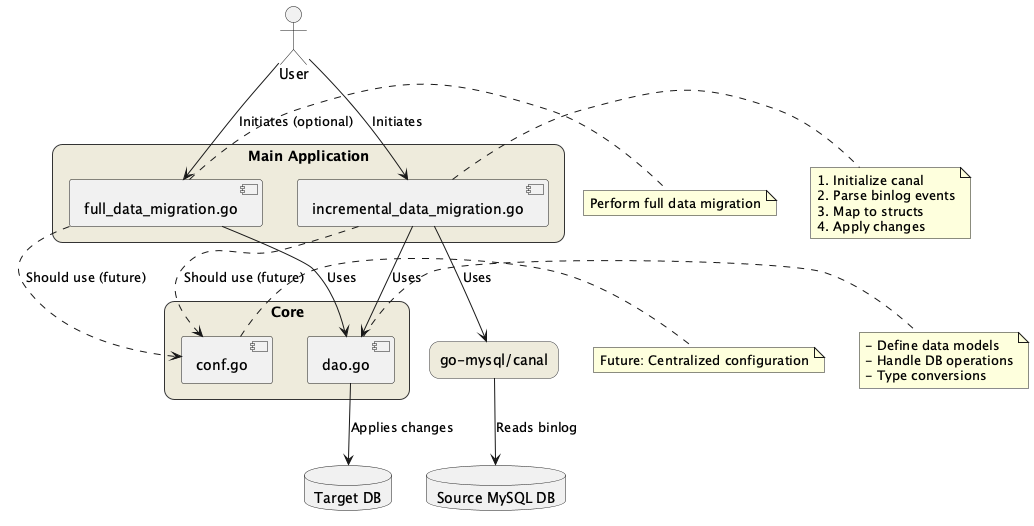

The diagram above was rendered by PlantUML. Its source (embedded in the PNG):
@startuml duanfuxiang0_MysqlMigrationTool

skinparam rectangle {
  BackgroundColor #EEEBDC
  BorderColor #333333
  RoundCorner 20
}

actor "User" as user

rectangle "Main Application" {
  [incremental_data_migration.go] as idm
  [full_data_migration.go] as fdm
}

rectangle "Core" {
  [dao.go] as dao
  [conf.go] as conf
}

database "Source MySQL DB" as sourceDB
database "Target DB" as targetDB

rectangle "go-mysql/canal" as canal

user --> idm : Initiates
user --> fdm : Initiates (optional)

idm --> canal : Uses
canal --> sourceDB : Reads binlog

idm --> dao : Uses
fdm --> dao : Uses

dao --> targetDB : Applies changes

idm ..> conf : Should use (future)
fdm ..> conf : Should use (future)

note right of idm
  1. Initialize canal
  2. Parse binlog events
  3. Map to structs
  4. Apply changes
end note

note right of fdm
  Perform full data migration
end note

note right of dao
  - Define data models
  - Handle DB operations
  - Type conversions
end note

note right of conf
  Future: Centralized configuration
end note

@enduml